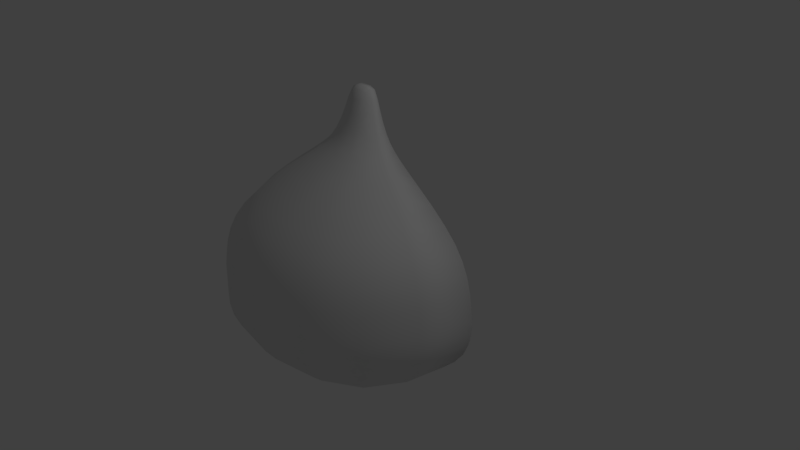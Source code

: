 # Source: Bengkoang_belah.blend  (saved by Blender 2.79.0; exported with 4.5.12 LTS)
import bpy
from mathutils import Matrix  # noqa: F401  (used for matrix-valued properties, if any)

bpy.ops.wm.read_factory_settings(use_empty=True)
scene = bpy.context.scene
scene.name = 'Scene'

# ---- collections
col_collection_1 = bpy.data.collections.new('Collection 1'); scene.collection.children.link(col_collection_1)

# ---- materials (node trees are filled in below, after node groups)
mat_material_007 = bpy.data.materials.new('Material.007')
mat_material_007.alpha_threshold = 0.0
mat_material_007.use_transparent_shadow = False
mat_material_007.roughness = 0.5

# ---- material node trees

# ---- world
world_world = bpy.data.worlds.new('World'); scene.world = world_world
world_world.color = (0.05088, 0.05088, 0.05088)
world_world.use_sun_shadow = False
world_world.sun_shadow_jitter_overblur = 0.0
world_world.cycles.sampling_method = 'MANUAL'

# ---- cameras
cam_camera = bpy.data.cameras.new('Camera')
cam_camera.clip_end = 100.0
cam_camera.lens = 35.0
cam_camera.sensor_width = 32.0
cam_camera.sensor_height = 18.0
cam_camera.ortho_scale = 7.314
cam_camera.dof.focus_distance = 0.0
cam_camera.dof.aperture_fstop = 128.0

# ---- lights
light_lamp = bpy.data.lights.new('Lamp', 'POINT')
light_lamp.transmission_factor = 0.0
light_lamp.cutoff_distance = 30.0
light_lamp.energy = 100.0
light_lamp.shadow_buffer_clip_start = 1.001
light_lamp.shadow_soft_size = 0.1
light_lamp.shadow_maximum_resolution = 0.006
light_lamp.use_absolute_resolution = True

# ---- meshes
me_cube_001 = bpy.data.meshes.new('Cube.001')
me_cube_001.from_pydata([(-1.12, 1.583e-08, 0.7451), (-1.045, -0.4479, 0.7451), (-0.9142, 1.49e-08, 0.8555), (-1.322, 1.49e-08, 0.625), (-1.234, -0.5287, 0.625), (-0.8532, -0.3657, 0.8555), (1.12, -1.583e-08, 0.7451), (0.9142, -1.49e-08, 0.8555), (1.045, -0.4479, 0.7451), (1.322, -1.49e-08, 0.625), (0.8532, -0.3657, 0.8555), (1.234, -0.5287, 0.625), (-1.583e-08, -1.12, 0.7451), (0.4479, -1.045, 0.7451), (-1.49e-08, -0.9142, 0.8555), (-0.4479, -1.045, 0.7451), (-1.49e-08, -1.322, 0.625), (0.5287, -1.234, 0.625), (0.3657, -0.8532, 0.8555), (-0.3657, -0.8532, 0.8555), (-0.5287, -1.234, 0.625), (0.0, -0.5581, -1.023), (0.0, -0.747, -0.9867), (-0.2233, -0.5209, -1.023), (0.0, -0.3969, -1.049), (0.2233, -0.5209, -1.023), (0.2988, -0.6972, -0.9867), (-0.2988, -0.6972, -0.9867), (-0.1587, -0.3704, -1.049), (0.1587, -0.3704, -1.049), (0.4866, 0.0, 1.093), (0.5902, 0.0, 1.028), (0.4091, 0.0, 1.154), (0.4541, -0.1946, 1.093), (0.5509, -0.2361, 1.028), (0.3819, -0.1637, 1.154), (0.0, -1.794, -0.25), (0.7175, -1.674, -0.25), (0.0, -1.795, -0.125), (-0.7175, -1.674, -0.25), (0.0, -1.759, -0.375), (0.7037, -1.642, -0.375), (0.7181, -1.676, -0.125), (-0.7181, -1.676, -0.125), (-0.7037, -1.642, -0.375), (1.794, 0.0, -0.25), (1.795, 0.0, -0.125), (1.674, -0.7175, -0.25), (1.759, 0.0, -0.375), (1.676, -0.7181, -0.125), (1.642, -0.7037, -0.375), (-0.1112, 3.688e-10, -1.162), (-1.794, 0.0, -0.25), (-1.674, -0.7175, -0.25), (-1.795, 0.0, -0.125), (-0.08068, 7.219e-10, -1.157), (-1.759, 0.0, -0.375), (-1.642, -0.7037, -0.375), (-1.676, -0.7181, -0.125), (-0.0469, 1.033e-09, -1.143), (-0.01624, 1.277e-09, -1.121), (-1.164e-08, -1.697, 0.25), (0.6789, -1.584, 0.25), (-1.49e-08, -1.617, 0.375), (-0.6789, -1.584, 0.25), (-1.49e-08, -1.747, 0.125), (0.6986, -1.63, 0.125), (0.6469, -1.51, 0.375), (-0.6469, -1.51, 0.375), (-0.6986, -1.63, 0.125), (1.697, -1.164e-08, 0.25), (0.002372, 1.482e-09, -1.09), (1.617, -1.49e-08, 0.375), (1.584, -0.6789, 0.25), (1.747, -1.49e-08, 0.125), (0.02217, 1.647e-09, -1.053), (0.05637, 2.281e-09, -1.015), (1.51, -0.6469, 0.375), (1.63, -0.6986, 0.125), (0.1184, 3.203e-09, -0.9775), (0.2237, 2.869e-09, -0.946), (0.3638, 3.049e-09, -0.9123), (0.5303, 2.525e-09, -0.8684), (0.7149, 2.639e-09, -0.8063), (0.906, 2.535e-09, -0.7189), (1.089, 2.332e-09, -0.613), (1.248, 1.634e-09, -0.4954), (1.368, 1.072e-09, -0.3731), (-1.697, 1.164e-08, 0.25), (-1.584, -0.6789, 0.25), (-1.617, 1.49e-08, 0.375), (1.438, 1.304e-09, -0.2513), (-1.747, 1.49e-08, 0.125), (-1.63, -0.6986, 0.125), (-1.51, -0.6469, 0.375), (1.468, 1.625e-09, -0.1294), (1.469, 2.012e-09, -0.006676), (-1.367, 0.0, -0.7431), (-1.276, -0.5468, -0.7431), (-1.544, 0.0, -0.625), (1.451, -2.486e-09, 0.1175), (-1.165, 0.0, -0.8473), (-1.087, -0.4659, -0.8473), (-1.441, -0.6176, -0.625), (1.425, -1.024e-08, 0.2427), (1.381, -6.885e-09, 0.3687), (1.313, -9.272e-09, 0.4935), (1.211, -5.541e-09, 0.6137), (1.067, -8.361e-09, 0.7327), (0.8999, -8.711e-09, 0.8475), (-0.1621, 7.965e-10, -1.125), (-0.1554, 1.641e-09, -1.11), (-0.1423, 2.432e-09, -1.085), (-0.1267, 3.068e-09, -1.053), (-0.1172, 3.508e-09, -1.012), (1.367, 0.0, -0.7431), (-0.1037, 3.885e-09, -0.9661), (1.544, 0.0, -0.625), (1.276, -0.5468, -0.7431), (1.165, 0.0, -0.8473), (-0.07597, 5.346e-09, -0.9178), (-0.02381, 7.681e-09, -0.8709), (1.441, -0.6176, -0.625), (1.087, -0.4659, -0.8473), (0.0, -1.367, -0.7431), (0.5468, -1.276, -0.7431), (0.0, -1.544, -0.625), (-0.5468, -1.276, -0.7431), (0.0, -1.165, -0.8473), (0.4659, -1.087, -0.8473), (0.6176, -1.441, -0.625), (-0.6176, -1.441, -0.625), (-0.4659, -1.087, -0.8473), (0.0, -0.1587, -1.13), (0.0, -0.2003, -1.1), (-0.06341, -0.148, -1.129), (0.0, -0.1321, -1.157), (0.06341, -0.148, -1.129), (0.08011, -0.1869, -1.1), (-0.08011, -0.1869, -1.1), (-0.05262, -0.1231, -1.155), (0.05262, -0.1231, -1.155), (0.06705, 8.005e-09, -0.829), (0.1903, 9.723e-09, -0.7847), (0.3396, 1.03e-08, -0.7309), (0.5085, 1.229e-08, -0.6603), (0.6849, 1.381e-08, -0.5673), (0.854, 1.495e-08, -0.4588), (1.001, 1.48e-08, -0.3415), (1.111, 1.445e-08, -0.2225), (1.175, 1.513e-08, -0.1056), (-0.5581, 0.0, -1.023), (-0.747, 0.0, -0.9867), (1.203, 1.556e-08, 0.01089), (-0.3969, 0.0, -1.049), (-0.5209, -0.2233, -1.023), (-0.6972, -0.2988, -0.9867), (1.204, 1.58e-08, 0.1285), (1.189, 1.164e-08, 0.2487), (-0.3704, -0.1587, -1.049), (0.5581, 0.0, -1.023), (0.747, 0.0, -0.9867), (0.5209, -0.2233, -1.023), (0.3969, 0.0, -1.049), (1.166, 4.582e-09, 0.3709), (1.128, 7.044e-09, 0.4945), (0.6972, -0.2988, -0.9867), (0.3704, -0.1587, -1.049), (1.069, 4.268e-09, 0.6151), (0.0, 0.0, -1.196), (1.036, 4.51e-09, 0.6783), (0.05653, 0.0, -1.191), (0.0, -0.05653, -1.191), (-0.05653, 0.0, -1.191), (0.8642, -0.001615, 0.8285), (0.729, -0.001359, 0.9327), (0.05262, -0.05262, -1.187), (-0.05262, -0.05262, -1.187), (-0.2286, 6.379e-10, -1.087), (-0.2458, 1.384e-09, -1.062), (-0.2533, 2.115e-09, -1.028), (-0.2523, 2.71e-09, -0.9858), (-0.2518, 3.045e-09, -0.9362), (-0.2442, 3.347e-09, -0.8813), (-0.2218, 5.385e-09, -0.8234), (-0.1769, 8.875e-09, -0.7652), (-0.09556, 9.541e-09, -0.709), (0.1587, 0.0, -1.13), (0.2003, 0.0, -1.1), (0.148, -0.06341, -1.129), (0.1321, 0.0, -1.157), (0.01758, 1.251e-08, -0.6486), (0.158, 1.388e-08, -0.5781), (0.1869, -0.08011, -1.1), (0.1231, -0.05262, -1.155), (0.3211, 1.751e-08, -0.4914), (-0.1587, 0.0, -1.13), (-0.2003, 0.0, -1.1), (0.4933, 2.04e-08, -0.3853), (-0.1321, 0.0, -1.157), (-0.148, -0.06341, -1.129), (-0.1869, -0.08011, -1.1), (0.6592, 2.261e-08, -0.2673), (0.8033, 2.266e-08, -0.1452), (-0.1231, -0.05262, -1.155), (0.2461, 0.0, 1.393), (0.2946, 0.0, 1.302), (0.9103, 2.217e-08, -0.02657), (0.2012, 0.0, 1.491), (0.2297, -0.09845, 1.393), (0.2749, -0.1178, 1.302), (0.9731, 2.3e-08, 0.08606), (1.001, 2.324e-08, 0.1957), (0.1878, -0.08049, 1.491), (-0.4866, 0.0, 1.093), (-0.5902, 0.0, 1.028), (-0.4541, -0.1946, 1.093), (-0.4091, 0.0, 1.154), (1.004, 2.305e-08, 0.3052), (0.9914, 1.887e-08, 0.4177), (-0.5509, -0.2361, 1.028), (-0.3819, -0.1637, 1.154), (0.9709, 1.21e-08, 0.5326), (0.0, -0.4866, 1.093), (0.0, -0.5902, 1.028), (0.1946, -0.4541, 1.093), (0.0, -0.4091, 1.154), (-0.1946, -0.4541, 1.093), (-0.2361, -0.5509, 1.028), (0.2361, -0.5509, 1.028), (0.1637, -0.3819, 1.154), (-0.1637, -0.3819, 1.154), (0.9367, 1.341e-08, 0.6488), (0.9127, 1.18e-08, 0.7007), (0.8545, -0.0007739, 0.769), (0.7579, -0.002003, 0.8781), (0.6555, -0.0006706, 0.9746), (-0.3289, 5.41e-10, -1.052), (-0.3713, 1.174e-09, -1.02), (-0.4, 1.794e-09, -0.9772), (-0.4137, 2.298e-09, -0.9263), (0.0, 0.0, 1.591), (-0.4219, 2.583e-09, -0.8681), (-0.07903, 0.0, 1.591), (0.0, -0.07903, 1.591), (0.07903, 0.0, 1.591), (-0.4194, 2.839e-09, -0.8045), (-0.4015, 5.353e-09, -0.7373), (-0.07377, -0.07377, 1.591), (0.07377, -0.07377, 1.591), (-0.2461, 0.0, 1.393), (-0.2946, 0.0, 1.302), (-0.2297, -0.09845, 1.393), (-0.2012, 0.0, 1.491), (-0.3629, 9.622e-09, -0.6691), (-0.2902, 9.729e-09, -0.6009), (-0.2749, -0.1178, 1.302), (-0.1878, -0.08049, 1.491), (-0.186, 1.27e-08, -0.5275), (0.0, -0.2461, 1.393), (0.0, -0.2946, 1.302), (0.09845, -0.2297, 1.393), (0.0, -0.2012, 1.491), (-0.09845, -0.2297, 1.393), (-0.1178, -0.2749, 1.302), (0.1178, -0.2749, 1.302), (0.08049, -0.1878, 1.491), (-0.08049, -0.1878, 1.491), (-0.05282, 1.335e-08, -0.4437), (0.1069, 1.695e-08, -0.3445), (0.2782, 1.952e-08, -0.2287), (0.4446, 2.127e-08, -0.1045), (0.5899, 2.027e-08, 0.02004), (0.6977, 1.881e-08, 0.1367), (0.763, 1.951e-08, 0.2445), (0.795, 1.971e-08, 0.3476), (0.8029, 1.955e-08, 0.4503), (0.796, 1.601e-08, 0.5567), (-0.9528, 0.0, -0.9309), (-0.8893, -0.3811, -0.9309), (-0.9692, -0.9692, 0.625), (-0.8211, -0.8211, 0.7451), (-0.6704, -0.6704, 0.8555), (-0.6809, -0.2918, 0.9513), (-0.7296, 7.451e-09, 0.9513), (0.7815, 1.026e-08, 0.6661), (0.7648, 1.095e-08, 0.7342), (0.7372, 8.831e-09, 0.7913), (0.6998, -0.00142, 0.8562), (0.6483, -0.003136, 0.9228), (0.579, -0.001667, 1.006), (-0.4786, 4.44e-10, -1.019), (-0.5461, 9.631e-10, -0.9758), (-0.5955, 1.472e-09, -0.9223), (-0.623, 1.886e-09, -0.8606), (-0.6382, 2.119e-09, -0.7919), (-0.6392, 2.329e-09, -0.7181), (-0.6238, 5.36e-09, -0.641), (0.8893, -0.3811, -0.9309), (0.9528, 0.0, -0.9309), (-0.5899, 1.047e-08, -0.5632), (-0.5247, 9.998e-09, -0.4856), (0.7296, -7.451e-09, 0.9513), (0.6809, -0.2918, 0.9513), (1.132, -1.132, -0.625), (1.002, -1.002, -0.7431), (0.8541, -0.8541, -0.8473), (-0.3811, -0.8893, -0.9309), (0.0, -0.9528, -0.9309), (0.3811, -0.8893, -0.9309), (0.2918, -0.6809, 0.9513), (-7.451e-09, -0.7296, 0.9513), (-0.2918, -0.6809, 0.9513), (-1.29, -1.29, -0.375), (-1.315, -1.315, -0.25), (-1.317, -1.317, -0.125), (-0.4285, 1.3e-08, -0.4034), (-0.3013, 1.289e-08, -0.3123), (-0.1433, 1.648e-08, -0.2075), (0.02921, 1.876e-08, -0.08937), (0.1988, 2.003e-08, 0.03412), (0.3481, 1.792e-08, 0.1552), (1.186, -1.186, 0.375), (1.245, -1.245, 0.25), (1.281, -1.281, 0.125), (0.7102, -1.657, 0.0), (-5.588e-09, -1.776, 0.0), (-0.7102, -1.657, 0.0), (0.4594, 1.543e-08, 0.2659), (1.776, -5.588e-09, 0.0), (1.657, -0.7102, 0.0), (0.5301, 1.601e-08, 0.3672), (0.5692, 1.618e-08, 0.4642), (0.5856, 1.604e-08, 0.5617), (-1.657, -0.7102, 0.0), (-1.776, 5.588e-09, 0.0), (0.5884, 1.313e-08, 0.6647), (-1.281, -1.281, 0.125), (-1.245, -1.245, 0.25), (-1.186, -1.186, 0.375), (0.5837, 8.419e-09, 0.7719), (0.5747, 8.945e-09, 0.8351), (0.5633, 8.225e-09, 0.8883), (0.5383, 7.879e-09, 0.9407), (0.5187, 6.794e-09, 0.9901), (0.4736, 4.635e-09, 1.068), (0.6704, -0.6704, 0.8555), (0.8211, -0.8211, 0.7451), (0.9692, -0.9692, 0.625), (0.5983, -1.396, 0.5), (-1.118e-08, -1.496, 0.5), (-0.5983, -1.396, 0.5), (-0.6664, 3.439e-10, -0.9768), (1.496, -1.118e-08, 0.5), (1.396, -0.5983, 0.5), (-0.7584, 7.462e-10, -0.9171), (-0.8275, 1.141e-09, -0.8474), (-0.8674, 1.461e-09, -0.7711), (-1.396, -0.5983, 0.5), (-1.496, 1.118e-08, 0.5), (-0.888, 1.642e-09, -0.6888), (-0.8905, 1.804e-09, -0.6024), (-0.8757, 5.401e-09, -0.5138), (-0.8448, 1.145e-08, -0.4252), (-0.7856, 1.035e-08, -0.3377), (-0.6959, 1.34e-08, -0.2474), (-0.5732, 1.248e-08, -0.1504), (1.317, -1.317, -0.125), (1.315, -1.315, -0.25), (1.29, -1.29, -0.375), (-0.8541, -0.8541, -0.8473), (-1.002, -1.002, -0.7431), (-1.132, -1.132, -0.625), (-1.568, -0.672, -0.5), (-1.68, 0.0, -0.5), (-0.4153, 1.61e-08, -0.04303), (-0.2396, 1.807e-08, 0.07361), (-0.06499, 1.885e-08, 0.1925), (0.0899, 1.555e-08, 0.3065), (0.2063, 1.195e-08, 0.4087), (1.68, 0.0, -0.5), (1.568, -0.672, -0.5), (0.672, -1.568, -0.5), (0.0, -1.68, -0.5), (-0.672, -1.568, -0.5), (0.2839, 1.24e-08, 0.5021), (-0.274, 0.0, -1.072), (-0.2557, -0.1096, -1.072), (0.3317, 1.253e-08, 0.5921), (0.3584, 1.243e-08, 0.6844), (0.3729, 1.018e-08, 0.7846), (0.2557, -0.1096, -1.072), (0.274, 0.0, -1.072), (0.3804, 6.523e-09, 0.8905), (-0.1096, -0.2557, -1.072), (0.0, -0.274, -1.072), (0.1096, -0.2557, -1.072), (-0.5478, -0.5478, -0.9867), (-0.4093, -0.4093, -1.023), (-0.291, -0.291, -1.049), (0.291, -0.291, -1.049), (0.4093, -0.4093, -1.023), (0.5478, -0.5478, -0.9867), (0.3795, 6.904e-09, 0.9497), (0.3765, 6.343e-09, 1.005), (0.374, 6.2e-09, 1.044), (0.3683, 5.463e-09, 1.085), (0.3504, 3.746e-09, 1.159), (-0.8822, 2.38e-10, -0.9188), (-0.9985, 5.163e-10, -0.8376), (-0.1037, 0.0, -1.178), (-0.09656, -0.0487, -1.175), (-1.087, 7.892e-10, -0.7477), (-1.138, 1.011e-09, -0.6536), (-1.163, 1.136e-09, -0.5556), (0.09656, -0.0487, -1.175), (0.1037, 0.0, -1.178), (-1.165, 1.249e-09, -0.4551), (-0.0487, -0.09656, -1.175), (0.0, -0.1037, -1.178), (0.0487, -0.09656, -1.175), (-0.1469, -0.1469, -1.1), (-0.1163, -0.1163, -1.129), (-0.09656, -0.09656, -1.153), (0.09656, -0.09656, -1.153), (0.1163, -0.1163, -1.129), (0.1469, -0.1469, -1.1), (-1.149, 5.466e-09, -0.3534), (-1.119, 1.253e-08, -0.2524), (-1.064, 1.076e-08, -0.153), (-0.9793, 1.388e-08, -0.05263), (-0.8591, 1.209e-08, 0.05154), (-0.6988, 1.575e-08, 0.1622), (-0.3251, -0.1393, 1.222), (-0.3483, 0.0, 1.222), (-0.5177, 1.74e-08, 0.2773), (-0.3359, 1.765e-08, 0.3909), (-0.1736, 1.306e-08, 0.4971), (-0.05098, 8.273e-09, 0.5898), (0.03448, 8.581e-09, 0.6738), (0.3483, 0.0, 1.222), (0.3251, -0.1393, 1.222), (0.1393, -0.3251, 1.222), (0.0, -0.3483, 1.222), (-0.1393, -0.3251, 1.222), (0.09167, 8.671e-09, 0.7555), (0.1295, 8.601e-09, 0.8412), (0.1567, 7.041e-09, 0.937), (0.3, -0.3, 1.154), (0.3568, -0.3568, 1.093), (0.4328, -0.4328, 1.028), (-0.4328, -0.4328, 1.028), (-0.3568, -0.3568, 1.093), (-0.3, -0.3, 1.154), (0.1776, 4.514e-09, 1.04), (0.1826, 4.694e-09, 1.08), (0.1903, 4.323e-09, 1.143), (-0.1402, -0.06928, 1.569), (-0.1503, 0.0, 1.569), (0.1966, 4.255e-09, 1.174), (0.2043, 3.841e-09, 1.206), (0.2156, 2.975e-09, 1.255), (-1.119, 1.242e-10, -0.8427), (-1.264, 2.694e-10, -0.7409), (0.1503, 0.0, 1.569), (0.1402, -0.06928, 1.569), (0.06928, -0.1402, 1.569), (0.0, -0.1503, 1.569), (-0.06928, -0.1402, 1.569), (-1.375, 4.118e-10, -0.6315), (-1.439, 5.275e-10, -0.5202), (-1.468, 5.928e-10, -0.4072), (0.1476, -0.1476, 1.491), (0.1805, -0.1805, 1.393), (0.216, -0.216, 1.302), (-0.216, -0.216, 1.302), (-0.1805, -0.1805, 1.393), (-0.1476, -0.1476, 1.491), (-1.47, 6.515e-10, -0.2931), (-1.452, 5.557e-09, -0.1785), (-1.423, 1.375e-08, -0.0645), (-0.6987, -0.6987, -0.9309), (-0.535, -0.535, 0.9513), (-1.371, 1.125e-08, 0.04835), (-1.288, 1.446e-08, 0.1614), (0.6987, -0.6987, -0.9309), (0.535, -0.535, 0.9513), (-1.167, 1.172e-08, 0.276), (-1.001, 1.543e-08, 0.3936), (-1.302, -1.302, 0.0), (-0.8096, 1.675e-08, 0.5108), (-0.6165, 1.642e-08, 0.6224), (1.302, -1.302, 0.0), (-1.097, -1.097, 0.5), (-0.4433, 1.042e-08, 0.7231), (-0.3124, 4.316e-09, 0.8075), (1.097, -1.097, 0.5), (-0.2178, 4.477e-09, 0.8824), (-0.1505, 4.524e-09, 0.9548), (1.232, -1.232, -0.5), (-1.232, -1.232, -0.5), (-0.2009, -0.2009, -1.072), (-0.1012, 4.487e-09, 1.032), (0.2009, -0.2009, -1.072), (-0.06077, 3.674e-09, 1.122), (-0.0821, -0.0821, -1.169), (-0.02621, 2.355e-09, 1.22), (0.0821, -0.0821, -1.169), (-0.01794, 2.428e-09, 1.25), (-0.2554, -0.2554, 1.222), (0.003789, 2.225e-09, 1.319), (0.2554, -0.2554, 1.222), (0.02361, 2.185e-09, 1.354), (-0.12, -0.12, 1.552), (0.02609, 2.158e-09, 1.357), (0.12, -0.12, 1.552), (0.08891, 1.384e-09, 1.418)], [], [(0, 3, 4, 1), (1, 4, 280, 281), (3, 359, 358, 4), (4, 358, 493, 280), (0, 1, 5, 2), (2, 5, 283, 284), (1, 281, 282, 5), (5, 282, 482, 283), (51, 173, 410, 199), (110, 51, 199, 196), (178, 110, 196, 197), (6, 7, 10, 8), (8, 10, 346, 347), (7, 302, 303, 10), (10, 303, 486, 346), (6, 8, 11, 9), (9, 11, 354, 353), (8, 347, 348, 11), (11, 348, 496, 354), (12, 16, 17, 13), (13, 17, 348, 347), (16, 350, 349, 17), (17, 349, 496, 348), (12, 13, 18, 14), (14, 18, 310, 311), (13, 347, 346, 18), (18, 346, 486, 310), (12, 14, 19, 15), (15, 19, 282, 281), (14, 311, 312, 19), (19, 312, 482, 282), (12, 15, 20, 16), (16, 20, 351, 350), (15, 281, 280, 20), (20, 280, 493, 351), (21, 25, 26, 22), (22, 26, 309, 308), (25, 401, 402, 26), (26, 402, 485, 309), (21, 22, 27, 23), (23, 27, 397, 398), (22, 308, 307, 27), (27, 307, 481, 397), (21, 23, 28, 24), (24, 28, 394, 395), (23, 398, 399, 28), (28, 399, 501, 394), (21, 24, 29, 25), (25, 29, 400, 401), (24, 395, 396, 29), (29, 396, 503, 400), (30, 33, 34, 31), (31, 34, 303, 302), (33, 449, 450, 34), (34, 450, 486, 303), (237, 178, 197, 386), (291, 237, 386, 154), (352, 291, 154, 151), (408, 352, 151, 152), (462, 408, 152, 278), (97, 462, 278, 101), (55, 169, 173, 51), (111, 55, 51, 110), (30, 32, 35, 33), (33, 35, 448, 449), (32, 440, 441, 35), (35, 441, 511, 448), (36, 40, 41, 37), (37, 41, 369, 368), (40, 383, 382, 41), (41, 382, 499, 369), (36, 37, 42, 38), (38, 42, 325, 326), (37, 368, 367, 42), (42, 367, 492, 325), (36, 38, 43, 39), (39, 43, 315, 314), (38, 326, 327, 43), (43, 327, 489, 315), (36, 39, 44, 40), (40, 44, 384, 383), (39, 314, 313, 44), (44, 313, 500, 384), (179, 111, 110, 178), (238, 179, 178, 237), (292, 238, 237, 291), (355, 292, 291, 352), (409, 355, 352, 408), (463, 409, 408, 462), (99, 463, 462, 97), (59, 171, 169, 55), (45, 46, 49, 47), (47, 49, 367, 368), (46, 329, 330, 49), (49, 330, 492, 367), (45, 47, 50, 48), (48, 50, 381, 380), (47, 368, 369, 50), (50, 369, 499, 381), (112, 59, 55, 111), (180, 112, 111, 179), (239, 180, 179, 238), (293, 239, 238, 292), (356, 293, 292, 355), (412, 356, 355, 409), (469, 412, 409, 463), (374, 469, 463, 99), (60, 416, 171, 59), (113, 60, 59, 112), (181, 113, 112, 180), (240, 181, 180, 239), (294, 240, 239, 293), (357, 294, 293, 356), (413, 357, 356, 412), (470, 413, 412, 469), (52, 56, 57, 53), (53, 57, 313, 314), (56, 374, 373, 57), (57, 373, 500, 313), (52, 53, 58, 54), (54, 58, 334, 335), (53, 314, 315, 58), (58, 315, 489, 334), (56, 470, 469, 374), (71, 190, 416, 60), (114, 71, 60, 113), (182, 114, 113, 181), (242, 182, 181, 240), (295, 242, 240, 294), (360, 295, 294, 357), (414, 360, 357, 413), (61, 65, 66, 62), (62, 66, 324, 323), (65, 326, 325, 66), (66, 325, 492, 324), (61, 62, 67, 63), (63, 67, 349, 350), (62, 323, 322, 67), (67, 322, 496, 349), (61, 63, 68, 64), (64, 68, 339, 338), (63, 350, 351, 68), (68, 351, 493, 339), (61, 64, 69, 65), (65, 69, 327, 326), (64, 338, 337, 69), (69, 337, 489, 327), (471, 414, 413, 470), (52, 471, 470, 56), (75, 187, 190, 71), (116, 75, 71, 114), (183, 116, 114, 182), (246, 183, 182, 242), (296, 246, 242, 295), (361, 296, 295, 360), (70, 72, 77, 73), (73, 77, 322, 323), (72, 353, 354, 77), (77, 354, 496, 322), (70, 73, 78, 74), (74, 78, 330, 329), (73, 323, 324, 78), (78, 324, 492, 330), (417, 361, 360, 414), (478, 417, 414, 471), (54, 478, 471, 52), (76, 188, 187, 75), (120, 76, 75, 116), (184, 120, 116, 183), (247, 184, 183, 246), (297, 247, 246, 296), (362, 297, 296, 361), (427, 362, 361, 417), (479, 427, 417, 478), (335, 479, 478, 54), (79, 392, 188, 76), (121, 79, 76, 120), (185, 121, 120, 184), (254, 185, 184, 247), (88, 92, 93, 89), (89, 93, 337, 338), (92, 335, 334, 93), (93, 334, 489, 337), (88, 89, 94, 90), (90, 94, 358, 359), (89, 338, 339, 94), (94, 339, 493, 358), (300, 254, 247, 297), (363, 300, 297, 362), (428, 363, 362, 427), (480, 428, 427, 479), (92, 480, 479, 335), (80, 163, 392, 79), (142, 80, 79, 121), (186, 142, 121, 185), (97, 101, 102, 98), (98, 102, 370, 371), (101, 278, 279, 102), (102, 279, 481, 370), (97, 98, 103, 99), (99, 103, 373, 374), (98, 371, 372, 103), (103, 372, 500, 373), (255, 186, 185, 254), (301, 255, 254, 300), (364, 301, 300, 363), (429, 364, 363, 428), (483, 429, 428, 480), (88, 483, 480, 92), (81, 160, 163, 80), (143, 81, 80, 142), (191, 143, 142, 186), (258, 191, 186, 255), (316, 258, 255, 301), (365, 316, 301, 364), (430, 365, 364, 429), (484, 430, 429, 483), (90, 484, 483, 88), (82, 161, 160, 81), (144, 82, 81, 143), (192, 144, 143, 191), (268, 192, 191, 258), (317, 268, 258, 316), (366, 317, 316, 365), (431, 366, 365, 430), (487, 431, 430, 484), (359, 487, 484, 90), (83, 299, 161, 82), (145, 83, 82, 144), (195, 145, 144, 192), (269, 195, 192, 268), (318, 269, 268, 317), (375, 318, 317, 366), (432, 375, 366, 431), (488, 432, 431, 487), (115, 117, 122, 118), (118, 122, 304, 305), (117, 380, 381, 122), (122, 381, 499, 304), (115, 118, 123, 119), (119, 123, 298, 299), (118, 305, 306, 123), (123, 306, 485, 298), (124, 128, 129, 125), (125, 129, 306, 305), (128, 308, 309, 129), (129, 309, 485, 306), (124, 125, 130, 126), (126, 130, 382, 383), (125, 305, 304, 130), (130, 304, 499, 382), (124, 126, 131, 127), (127, 131, 372, 371), (126, 383, 384, 131), (131, 384, 500, 372), (124, 127, 132, 128), (128, 132, 307, 308), (127, 371, 370, 132), (132, 370, 481, 307), (133, 137, 138, 134), (134, 138, 396, 395), (137, 425, 426, 138), (138, 426, 503, 396), (133, 134, 139, 135), (135, 139, 421, 422), (134, 395, 394, 139), (139, 394, 501, 421), (133, 135, 140, 136), (136, 140, 418, 419), (135, 422, 423, 140), (140, 423, 505, 418), (133, 136, 141, 137), (137, 141, 424, 425), (136, 419, 420, 141), (141, 420, 507, 424), (3, 488, 487, 359), (84, 119, 299, 83), (146, 84, 83, 145), (198, 146, 145, 195), (270, 198, 195, 269), (319, 270, 269, 318), (376, 319, 318, 375), (435, 376, 375, 432), (490, 435, 432, 488), (0, 490, 488, 3), (85, 115, 119, 84), (147, 85, 84, 146), (202, 147, 146, 198), (271, 202, 198, 270), (320, 271, 270, 319), (377, 320, 319, 376), (151, 155, 156, 152), (152, 156, 279, 278), (155, 398, 397, 156), (156, 397, 481, 279), (436, 377, 376, 435), (491, 436, 435, 490), (2, 491, 490, 0), (86, 117, 115, 85), (148, 86, 85, 147), (203, 148, 147, 202), (272, 203, 202, 271), (321, 272, 271, 320), (151, 154, 159, 155), (155, 159, 399, 398), (154, 386, 387, 159), (159, 387, 501, 399), (378, 321, 320, 377), (437, 378, 377, 436), (494, 437, 436, 491), (284, 494, 491, 2), (160, 161, 166, 162), (162, 166, 402, 401), (161, 299, 298, 166), (166, 298, 485, 402), (160, 162, 167, 163), (163, 167, 391, 392), (162, 401, 400, 167), (167, 400, 503, 391), (87, 380, 117, 86), (149, 87, 86, 148), (207, 149, 148, 203), (273, 207, 203, 272), (328, 273, 272, 321), (379, 328, 321, 378), (438, 379, 378, 437), (495, 438, 437, 494), (215, 495, 494, 284), (91, 48, 380, 87), (150, 91, 87, 149), (211, 150, 149, 207), (169, 171, 176, 172), (172, 176, 420, 419), (171, 416, 415, 176), (176, 415, 507, 420), (169, 172, 177, 173), (173, 177, 411, 410), (172, 419, 418, 177), (177, 418, 505, 411), (274, 211, 207, 273), (331, 274, 273, 328), (385, 331, 328, 379), (439, 385, 379, 438), (497, 439, 438, 495), (214, 497, 495, 215), (95, 45, 48, 91), (153, 95, 91, 150), (212, 153, 150, 211), (275, 212, 211, 274), (332, 275, 274, 331), (388, 332, 331, 385), (445, 388, 385, 439), (498, 445, 439, 497), (217, 498, 497, 214), (96, 46, 45, 95), (157, 96, 95, 153), (218, 157, 153, 212), (276, 218, 212, 275), (333, 276, 275, 332), (187, 188, 193, 189), (189, 193, 426, 425), (188, 392, 391, 193), (193, 391, 503, 426), (187, 189, 194, 190), (190, 194, 415, 416), (189, 425, 424, 194), (194, 424, 507, 415), (389, 333, 332, 388), (446, 389, 388, 445), (502, 446, 445, 498), (434, 502, 498, 217), (196, 200, 201, 197), (197, 201, 387, 386), (200, 422, 421, 201), (201, 421, 501, 387), (100, 329, 46, 96), (158, 100, 96, 157), (219, 158, 157, 218), (277, 219, 218, 276), (336, 277, 276, 333), (390, 336, 333, 389), (447, 390, 389, 446), (504, 447, 446, 502), (196, 199, 204, 200), (200, 204, 423, 422), (199, 410, 411, 204), (204, 411, 505, 423), (205, 209, 210, 206), (206, 210, 441, 440), (209, 473, 474, 210), (210, 474, 511, 441), (251, 504, 502, 434), (104, 74, 329, 100), (164, 104, 100, 158), (222, 164, 158, 219), (285, 222, 219, 277), (340, 285, 277, 336), (393, 340, 336, 390), (454, 393, 390, 447), (205, 208, 213, 209), (209, 213, 472, 473), (208, 464, 465, 213), (213, 465, 515, 472), (506, 454, 447, 504), (250, 506, 504, 251), (105, 70, 74, 104), (165, 105, 104, 164), (214, 215, 220, 216), (216, 220, 451, 452), (215, 284, 283, 220), (220, 283, 482, 451), (214, 216, 221, 217), (217, 221, 433, 434), (216, 452, 453, 221), (221, 453, 509, 433), (232, 165, 164, 222), (286, 232, 222, 285), (341, 286, 285, 340), (403, 341, 340, 393), (223, 227, 228, 224), (224, 228, 312, 311), (227, 452, 451, 228), (228, 451, 482, 312), (223, 224, 229, 225), (225, 229, 450, 449), (224, 311, 310, 229), (229, 310, 486, 450), (223, 225, 230, 226), (226, 230, 442, 443), (225, 449, 448, 230), (230, 448, 511, 442), (223, 226, 231, 227), (227, 231, 453, 452), (226, 443, 444, 231), (231, 444, 509, 453), (455, 403, 393, 454), (508, 455, 454, 506), (253, 508, 506, 250), (106, 72, 70, 105), (168, 106, 105, 165), (233, 168, 165, 232), (287, 233, 232, 286), (342, 287, 286, 341), (404, 342, 341, 403), (456, 404, 403, 455), (510, 456, 455, 508), (458, 510, 508, 253), (107, 353, 72, 106), (170, 107, 106, 168), (234, 170, 168, 233), (288, 234, 233, 287), (343, 288, 287, 342), (405, 343, 342, 404), (459, 405, 404, 456), (512, 459, 456, 510), (243, 512, 510, 458), (108, 9, 353, 107), (174, 108, 107, 170), (235, 174, 170, 234), (241, 243, 248, 244), (244, 248, 468, 467), (243, 458, 457, 248), (248, 457, 513, 468), (241, 244, 249, 245), (245, 249, 465, 464), (244, 467, 466, 249), (249, 466, 515, 465), (289, 235, 234, 288), (344, 289, 288, 343), (406, 344, 343, 405), (460, 406, 405, 459), (250, 251, 256, 252), (252, 256, 475, 476), (251, 434, 433, 256), (256, 433, 509, 475), (250, 252, 257, 253), (253, 257, 457, 458), (252, 476, 477, 257), (257, 477, 513, 457), (514, 460, 459, 512), (241, 514, 512, 243), (109, 6, 9, 108), (175, 109, 108, 174), (259, 263, 264, 260), (260, 264, 444, 443), (263, 476, 475, 264), (264, 475, 509, 444), (259, 260, 265, 261), (261, 265, 474, 473), (260, 443, 442, 265), (265, 442, 511, 474), (259, 261, 266, 262), (262, 266, 466, 467), (261, 473, 472, 266), (266, 472, 515, 466), (259, 262, 267, 263), (263, 267, 477, 476), (262, 467, 468, 267), (267, 468, 513, 477), (236, 175, 174, 235), (290, 236, 235, 289), (345, 290, 289, 344), (407, 345, 344, 406), (461, 407, 406, 460), (516, 461, 460, 514), (245, 516, 514, 241), (302, 7, 6, 109), (31, 302, 109, 175), (30, 31, 175, 236), (32, 30, 236, 290), (440, 32, 290, 345), (206, 440, 345, 407), (205, 206, 407, 461), (208, 205, 461, 516), (464, 208, 516, 245)])
me_cube_001.polygons.foreach_set('use_smooth', [True] * 515)
_uv = me_cube_001.uv_layers.new(name='UVMap')
_uv.uv.foreach_set('vector', [0.705, 0.66, 0.6677, 0.6479, 0.6984, 0.5573, 0.7249, 0.575, 0.7249, 0.575, 0.6984, 0.5573, 0.7281, 0.4931, 0.749, 0.5125, 0.6677, 0.6479, 0.6365, 0.632, 0.6773, 0.5398, 0.6984, 0.5573, 0.6984, 0.5573, 0.6773, 0.5398, 0.7116, 0.4758, 0.7281, 0.4931, 0.705, 0.66, 0.7249, 0.575, 0.7548, 0.5905, 0.7441, 0.6658, 0.7441, 0.6658, 0.7548, 0.5905, 0.7846, 0.6021, 0.7799, 0.6658, 0.7249, 0.575, 0.749, 0.5125, 0.7731, 0.5322, 0.7548, 0.5905, 0.7548, 0.5905, 0.7731, 0.5322, 0.798, 0.5499, 0.7846, 0.6021, 0.4144, 0.659, 0.4127, 0.6434, 0.4097, 0.6486, 0.4078, 0.6525, 0.413, 0.6658, 0.4144, 0.659, 0.4078, 0.6525, 0.406, 0.6569, 0.4106, 0.6731, 0.413, 0.6658, 0.406, 0.6569, 0.4035, 0.6627, 0.9979, 0.2919, 0.9999, 0.3442, 0.9429, 0.3541, 0.9331, 0.3134, 0.9331, 0.3134, 0.9429, 0.3541, 0.8982, 0.375, 0.8848, 0.3417, 0.9999, 0.3442, 0.9978, 0.392, 0.9498, 0.3944, 0.9429, 0.3541, 0.9429, 0.3541, 0.9498, 0.3944, 0.91, 0.4091, 0.8982, 0.375, 0.9979, 0.2919, 0.9331, 0.3134, 0.9214, 0.2771, 0.991, 0.2416, 0.991, 0.2416, 0.9214, 0.2771, 0.9095, 0.2479, 0.9809, 0.199, 0.9331, 0.3134, 0.8848, 0.3417, 0.8715, 0.3128, 0.9214, 0.2771, 0.9214, 0.2771, 0.8715, 0.3128, 0.8596, 0.2899, 0.9095, 0.2479, 0.8113, 0.4192, 0.7958, 0.3973, 0.8324, 0.3534, 0.8466, 0.3781, 0.8466, 0.3781, 0.8324, 0.3534, 0.8715, 0.3128, 0.8848, 0.3417, 0.7958, 0.3973, 0.7831, 0.3793, 0.8204, 0.3334, 0.8324, 0.3534, 0.8324, 0.3534, 0.8204, 0.3334, 0.8596, 0.2899, 0.8715, 0.3128, 0.8113, 0.4192, 0.8466, 0.3781, 0.8619, 0.4063, 0.8287, 0.4438, 0.8287, 0.4438, 0.8619, 0.4063, 0.8767, 0.4355, 0.8464, 0.4688, 0.8466, 0.3781, 0.8848, 0.3417, 0.8982, 0.375, 0.8619, 0.4063, 0.8619, 0.4063, 0.8982, 0.375, 0.91, 0.4091, 0.8767, 0.4355, 0.8113, 0.4192, 0.8287, 0.4438, 0.7987, 0.4858, 0.7784, 0.4638, 0.7784, 0.4638, 0.7987, 0.4858, 0.7731, 0.5322, 0.749, 0.5125, 0.8287, 0.4438, 0.8464, 0.4688, 0.8196, 0.5072, 0.7987, 0.4858, 0.7987, 0.4858, 0.8196, 0.5072, 0.798, 0.5499, 0.7731, 0.5322, 0.8113, 0.4192, 0.7784, 0.4638, 0.7608, 0.4434, 0.7958, 0.3973, 0.7958, 0.3973, 0.7608, 0.4434, 0.7466, 0.4263, 0.7831, 0.3793, 0.7784, 0.4638, 0.749, 0.5125, 0.7281, 0.4931, 0.7608, 0.4434, 0.7608, 0.4434, 0.7281, 0.4931, 0.7116, 0.4758, 0.7466, 0.4263, 0.6412, 0.1786, 0.6612, 0.1477, 0.6822, 0.166, 0.6579, 0.2023, 0.6579, 0.2023, 0.6822, 0.166, 0.7024, 0.1851, 0.6743, 0.2255, 0.6612, 0.1477, 0.6754, 0.112, 0.7008, 0.1244, 0.6822, 0.166, 0.6822, 0.166, 0.7008, 0.1244, 0.7255, 0.1391, 0.7024, 0.1851, 0.6412, 0.1786, 0.6579, 0.2023, 0.6294, 0.2325, 0.6169, 0.2035, 0.6169, 0.2035, 0.6294, 0.2325, 0.5971, 0.2548, 0.5893, 0.2202, 0.6579, 0.2023, 0.6743, 0.2255, 0.6425, 0.2605, 0.6294, 0.2325, 0.6294, 0.2325, 0.6425, 0.2605, 0.6067, 0.2884, 0.5971, 0.2548, 0.6412, 0.1786, 0.6169, 0.2035, 0.6056, 0.1753, 0.6252, 0.156, 0.6252, 0.156, 0.6056, 0.1753, 0.5966, 0.1512, 0.6116, 0.1367, 0.6169, 0.2035, 0.5893, 0.2202, 0.5835, 0.1872, 0.6056, 0.1753, 0.6056, 0.1753, 0.5835, 0.1872, 0.5798, 0.1593, 0.5966, 0.1512, 0.6412, 0.1786, 0.6252, 0.156, 0.6408, 0.1311, 0.6612, 0.1477, 0.6612, 0.1477, 0.6408, 0.1311, 0.651, 0.1024, 0.6754, 0.112, 0.6252, 0.156, 0.6116, 0.1367, 0.6233, 0.1177, 0.6408, 0.1311, 0.6408, 0.1311, 0.6233, 0.1177, 0.6304, 0.09572, 0.651, 0.1024, 0.9906, 0.4566, 0.9566, 0.4548, 0.954, 0.4276, 0.9941, 0.4285, 0.9941, 0.4285, 0.954, 0.4276, 0.9498, 0.3944, 0.9978, 0.392, 0.9566, 0.4548, 0.9258, 0.4632, 0.9189, 0.4385, 0.954, 0.4276, 0.954, 0.4276, 0.9189, 0.4385, 0.91, 0.4091, 0.9498, 0.3944, 0.4069, 0.683, 0.4106, 0.6731, 0.4035, 0.6627, 0.3996, 0.6717, 0.4015, 0.6978, 0.4069, 0.683, 0.3996, 0.6717, 0.3937, 0.6861, 0.3955, 0.7173, 0.4015, 0.6978, 0.3937, 0.6861, 0.3872, 0.7054, 0.3902, 0.7409, 0.3955, 0.7173, 0.3872, 0.7054, 0.3816, 0.7288, 0.3863, 0.7682, 0.3902, 0.7409, 0.3816, 0.7288, 0.3781, 0.755, 0.3796, 0.8087, 0.3863, 0.7682, 0.3781, 0.755, 0.3774, 0.7825, 0.4201, 0.6618, 0.4166, 0.6378, 0.4127, 0.6434, 0.4144, 0.659, 0.4192, 0.6723, 0.4201, 0.6618, 0.4144, 0.659, 0.413, 0.6658, 0.9906, 0.4566, 0.9876, 0.4795, 0.9585, 0.4776, 0.9566, 0.4548, 0.9566, 0.4548, 0.9585, 0.4776, 0.9313, 0.4845, 0.9258, 0.4632, 0.9876, 0.4795, 0.9852, 0.5005, 0.9601, 0.4991, 0.9585, 0.4776, 0.9585, 0.4776, 0.9601, 0.4991, 0.9364, 0.5048, 0.9313, 0.4845, 0.7396, 0.3177, 0.7331, 0.3085, 0.7702, 0.2606, 0.7772, 0.2695, 0.7772, 0.2695, 0.7702, 0.2606, 0.8058, 0.2109, 0.8134, 0.2202, 0.7331, 0.3085, 0.7255, 0.2979, 0.762, 0.2504, 0.7702, 0.2606, 0.7702, 0.2606, 0.762, 0.2504, 0.7966, 0.2004, 0.8058, 0.2109, 0.7396, 0.3177, 0.7772, 0.2695, 0.7836, 0.2782, 0.7458, 0.3266, 0.7458, 0.3266, 0.7836, 0.2782, 0.7901, 0.2872, 0.7521, 0.3355, 0.7772, 0.2695, 0.8134, 0.2202, 0.8205, 0.2294, 0.7836, 0.2782, 0.7836, 0.2782, 0.8205, 0.2294, 0.8276, 0.2389, 0.7901, 0.2872, 0.7396, 0.3177, 0.7458, 0.3266, 0.7074, 0.374, 0.7012, 0.3649, 0.7012, 0.3649, 0.7074, 0.374, 0.6686, 0.4202, 0.6622, 0.4103, 0.7458, 0.3266, 0.7521, 0.3355, 0.7138, 0.3831, 0.7074, 0.374, 0.7074, 0.374, 0.7138, 0.3831, 0.6754, 0.4302, 0.6686, 0.4202, 0.7396, 0.3177, 0.7012, 0.3649, 0.695, 0.3552, 0.7331, 0.3085, 0.7331, 0.3085, 0.695, 0.3552, 0.6879, 0.3437, 0.7255, 0.2979, 0.7012, 0.3649, 0.6622, 0.4103, 0.6557, 0.3996, 0.695, 0.3552, 0.695, 0.3552, 0.6557, 0.3996, 0.6484, 0.3867, 0.6879, 0.3437, 0.4171, 0.6818, 0.4192, 0.6723, 0.413, 0.6658, 0.4106, 0.6731, 0.4137, 0.6931, 0.4171, 0.6818, 0.4106, 0.6731, 0.4069, 0.683, 0.4086, 0.7089, 0.4137, 0.6931, 0.4069, 0.683, 0.4015, 0.6978, 0.4029, 0.7292, 0.4086, 0.7089, 0.4015, 0.6978, 0.3955, 0.7173, 0.3975, 0.7539, 0.4029, 0.7292, 0.3955, 0.7173, 0.3902, 0.7409, 0.3929, 0.7837, 0.3975, 0.7539, 0.3902, 0.7409, 0.3863, 0.7682, 0.384, 0.8315, 0.3929, 0.7837, 0.3863, 0.7682, 0.3796, 0.8087, 0.4255, 0.6629, 0.421, 0.6329, 0.4166, 0.6378, 0.4201, 0.6618, 0.9125, 0.06898, 0.9256, 0.08484, 0.8634, 0.1706, 0.8542, 0.1593, 0.8542, 0.1593, 0.8634, 0.1706, 0.8205, 0.2294, 0.8134, 0.2202, 0.9256, 0.08484, 0.9375, 0.1024, 0.8723, 0.1825, 0.8634, 0.1706, 0.8634, 0.1706, 0.8723, 0.1825, 0.8276, 0.2389, 0.8205, 0.2294, 0.9125, 0.06898, 0.8542, 0.1593, 0.8442, 0.1481, 0.8977, 0.05417, 0.8977, 0.05417, 0.8442, 0.1481, 0.8322, 0.1358, 0.8793, 0.03937, 0.8542, 0.1593, 0.8134, 0.2202, 0.8058, 0.2109, 0.8442, 0.1481, 0.8442, 0.1481, 0.8058, 0.2109, 0.7966, 0.2004, 0.8322, 0.1358, 0.4252, 0.6771, 0.4255, 0.6629, 0.4201, 0.6618, 0.4192, 0.6723, 0.4235, 0.6889, 0.4252, 0.6771, 0.4192, 0.6723, 0.4171, 0.6818, 0.4203, 0.702, 0.4235, 0.6889, 0.4171, 0.6818, 0.4137, 0.6931, 0.4155, 0.7188, 0.4203, 0.702, 0.4137, 0.6931, 0.4086, 0.7089, 0.4099, 0.7402, 0.4155, 0.7188, 0.4086, 0.7089, 0.4029, 0.7292, 0.4046, 0.7661, 0.4099, 0.7402, 0.4029, 0.7292, 0.3975, 0.7539, 0.3994, 0.7981, 0.4046, 0.7661, 0.3975, 0.7539, 0.3929, 0.7837, 0.3894, 0.8497, 0.3994, 0.7981, 0.3929, 0.7837, 0.384, 0.8315, 0.4306, 0.6636, 0.4251, 0.6292, 0.421, 0.6329, 0.4255, 0.6629, 0.431, 0.681, 0.4306, 0.6636, 0.4255, 0.6629, 0.4252, 0.6771, 0.4295, 0.695, 0.431, 0.681, 0.4252, 0.6771, 0.4235, 0.6889, 0.4266, 0.7095, 0.4295, 0.695, 0.4235, 0.6889, 0.4203, 0.702, 0.422, 0.7275, 0.4266, 0.7095, 0.4203, 0.702, 0.4155, 0.7188, 0.4167, 0.7497, 0.422, 0.7275, 0.4155, 0.7188, 0.4099, 0.7402, 0.4112, 0.7766, 0.4167, 0.7497, 0.4099, 0.7402, 0.4046, 0.7661, 0.4056, 0.8101, 0.4112, 0.7766, 0.4046, 0.7661, 0.3994, 0.7981, 0.5431, 0.5332, 0.5329, 0.5127, 0.6064, 0.447, 0.6142, 0.4609, 0.6142, 0.4609, 0.6064, 0.447, 0.6557, 0.3996, 0.6622, 0.4103, 0.5329, 0.5127, 0.5229, 0.4874, 0.5979, 0.4302, 0.6064, 0.447, 0.6064, 0.447, 0.5979, 0.4302, 0.6484, 0.3867, 0.6557, 0.3996, 0.5431, 0.5332, 0.6142, 0.4609, 0.6221, 0.4739, 0.5543, 0.5516, 0.5543, 0.5516, 0.6221, 0.4739, 0.6305, 0.4865, 0.5667, 0.5685, 0.6142, 0.4609, 0.6622, 0.4103, 0.6686, 0.4202, 0.6221, 0.4739, 0.6221, 0.4739, 0.6686, 0.4202, 0.6754, 0.4302, 0.6305, 0.4865, 0.3946, 0.8631, 0.4056, 0.8101, 0.3994, 0.7981, 0.3894, 0.8497, 0.4352, 0.6644, 0.4282, 0.627, 0.4251, 0.6292, 0.4306, 0.6636, 0.4363, 0.6845, 0.4352, 0.6644, 0.4306, 0.6636, 0.431, 0.681, 0.4352, 0.7004, 0.4363, 0.6845, 0.431, 0.681, 0.4295, 0.695, 0.4326, 0.7163, 0.4352, 0.7004, 0.4295, 0.695, 0.4266, 0.7095, 0.4283, 0.7353, 0.4326, 0.7163, 0.4266, 0.7095, 0.422, 0.7275, 0.4231, 0.7583, 0.4283, 0.7353, 0.422, 0.7275, 0.4167, 0.7497, 0.4177, 0.786, 0.4231, 0.7583, 0.4167, 0.7497, 0.4112, 0.7766, 0.7656, 0.3545, 0.7586, 0.3447, 0.7966, 0.2966, 0.8035, 0.3068, 0.8035, 0.3068, 0.7966, 0.2966, 0.8346, 0.2489, 0.8419, 0.26, 0.7586, 0.3447, 0.7521, 0.3355, 0.7901, 0.2872, 0.7966, 0.2966, 0.7966, 0.2966, 0.7901, 0.2872, 0.8276, 0.2389, 0.8346, 0.2489, 0.7656, 0.3545, 0.8035, 0.3068, 0.8112, 0.3186, 0.7734, 0.3656, 0.7734, 0.3656, 0.8112, 0.3186, 0.8204, 0.3334, 0.7831, 0.3793, 0.8035, 0.3068, 0.8419, 0.26, 0.85, 0.2731, 0.8112, 0.3186, 0.8112, 0.3186, 0.85, 0.2731, 0.8596, 0.2899, 0.8204, 0.3334, 0.7656, 0.3545, 0.7734, 0.3656, 0.736, 0.4131, 0.7276, 0.4021, 0.7276, 0.4021, 0.736, 0.4131, 0.6997, 0.4621, 0.6903, 0.4506, 0.7734, 0.3656, 0.7831, 0.3793, 0.7466, 0.4263, 0.736, 0.4131, 0.736, 0.4131, 0.7466, 0.4263, 0.7116, 0.4758, 0.6997, 0.4621, 0.7656, 0.3545, 0.7276, 0.4021, 0.7204, 0.3924, 0.7586, 0.3447, 0.7586, 0.3447, 0.7204, 0.3924, 0.7138, 0.3831, 0.7521, 0.3355, 0.7276, 0.4021, 0.6903, 0.4506, 0.6825, 0.4402, 0.7204, 0.3924, 0.7204, 0.3924, 0.6825, 0.4402, 0.6754, 0.4302, 0.7138, 0.3831, 0.4116, 0.8205, 0.4177, 0.786, 0.4112, 0.7766, 0.4056, 0.8101, 0.4, 0.8739, 0.4116, 0.8205, 0.4056, 0.8101, 0.3946, 0.8631, 0.4398, 0.665, 0.4315, 0.6248, 0.4282, 0.627, 0.4352, 0.6644, 0.4416, 0.6876, 0.4398, 0.665, 0.4352, 0.6644, 0.4363, 0.6845, 0.441, 0.7052, 0.4416, 0.6876, 0.4363, 0.6845, 0.4352, 0.7004, 0.4387, 0.7225, 0.441, 0.7052, 0.4352, 0.7004, 0.4326, 0.7163, 0.4346, 0.7423, 0.4387, 0.7225, 0.4326, 0.7163, 0.4283, 0.7353, 0.4296, 0.766, 0.4346, 0.7423, 0.4283, 0.7353, 0.4231, 0.7583, 0.9597, 0.1423, 0.9703, 0.1673, 0.8991, 0.2265, 0.8898, 0.2097, 0.8898, 0.2097, 0.8991, 0.2265, 0.85, 0.2731, 0.8419, 0.26, 0.9703, 0.1673, 0.9809, 0.199, 0.9095, 0.2479, 0.8991, 0.2265, 0.8991, 0.2265, 0.9095, 0.2479, 0.8596, 0.2899, 0.85, 0.2731, 0.9597, 0.1423, 0.8898, 0.2097, 0.8811, 0.1954, 0.9489, 0.1213, 0.9489, 0.1213, 0.8811, 0.1954, 0.8723, 0.1825, 0.9375, 0.1024, 0.8898, 0.2097, 0.8419, 0.26, 0.8346, 0.2489, 0.8811, 0.1954, 0.8811, 0.1954, 0.8346, 0.2489, 0.8276, 0.2389, 0.8723, 0.1825, 0.4242, 0.7944, 0.4296, 0.766, 0.4231, 0.7583, 0.4177, 0.786, 0.4178, 0.8298, 0.4242, 0.7944, 0.4177, 0.786, 0.4116, 0.8205, 0.4059, 0.8835, 0.4178, 0.8298, 0.4116, 0.8205, 0.4, 0.8739, 0.4451, 0.665, 0.436, 0.6218, 0.4315, 0.6248, 0.4398, 0.665, 0.4474, 0.6899, 0.4451, 0.665, 0.4398, 0.665, 0.4416, 0.6876, 0.4472, 0.7093, 0.4474, 0.6899, 0.4416, 0.6876, 0.441, 0.7052, 0.4451, 0.7278, 0.4472, 0.7093, 0.441, 0.7052, 0.4387, 0.7225, 0.4413, 0.7486, 0.4451, 0.7278, 0.4387, 0.7225, 0.4346, 0.7423, 0.4365, 0.773, 0.4413, 0.7486, 0.4346, 0.7423, 0.4296, 0.766, 0.4311, 0.802, 0.4365, 0.773, 0.4296, 0.766, 0.4242, 0.7944, 0.4245, 0.8382, 0.4311, 0.802, 0.4242, 0.7944, 0.4178, 0.8298, 0.4124, 0.8924, 0.4245, 0.8382, 0.4178, 0.8298, 0.4059, 0.8835, 0.4519, 0.6639, 0.443, 0.6171, 0.436, 0.6218, 0.4451, 0.665, 0.4544, 0.6914, 0.4519, 0.6639, 0.4451, 0.665, 0.4474, 0.6899, 0.4543, 0.7126, 0.4544, 0.6914, 0.4474, 0.6899, 0.4472, 0.7093, 0.4523, 0.7324, 0.4543, 0.7126, 0.4472, 0.7093, 0.4451, 0.7278, 0.5953, 0.6004, 0.5802, 0.5847, 0.6396, 0.4988, 0.6498, 0.5113, 0.6498, 0.5113, 0.6396, 0.4988, 0.6825, 0.4402, 0.6903, 0.4506, 0.5802, 0.5847, 0.5667, 0.5685, 0.6305, 0.4865, 0.6396, 0.4988, 0.6396, 0.4988, 0.6305, 0.4865, 0.6754, 0.4302, 0.6825, 0.4402, 0.5953, 0.6004, 0.6498, 0.5113, 0.6618, 0.5247, 0.6133, 0.616, 0.6133, 0.616, 0.6618, 0.5247, 0.6773, 0.5398, 0.6365, 0.632, 0.6498, 0.5113, 0.6903, 0.4506, 0.6997, 0.4621, 0.6618, 0.5247, 0.6618, 0.5247, 0.6997, 0.4621, 0.7116, 0.4758, 0.6773, 0.5398, 0.4487, 0.7541, 0.4523, 0.7324, 0.4451, 0.7278, 0.4413, 0.7486, 0.444, 0.7792, 0.4487, 0.7541, 0.4413, 0.7486, 0.4365, 0.773, 0.4386, 0.809, 0.444, 0.7792, 0.4365, 0.773, 0.4311, 0.802, 0.4318, 0.8459, 0.4386, 0.809, 0.4311, 0.802, 0.4245, 0.8382, 0.4195, 0.901, 0.4318, 0.8459, 0.4245, 0.8382, 0.4124, 0.8924, 0.4615, 0.6613, 0.4541, 0.6102, 0.443, 0.6171, 0.4519, 0.6639, 0.4634, 0.6916, 0.4615, 0.6613, 0.4519, 0.6639, 0.4544, 0.6914, 0.463, 0.7148, 0.4634, 0.6916, 0.4544, 0.6914, 0.4543, 0.7126, 0.5044, 0.4093, 0.5001, 0.3595, 0.5684, 0.3437, 0.5777, 0.3786, 0.5777, 0.3786, 0.5684, 0.3437, 0.6175, 0.3197, 0.6287, 0.3469, 0.5001, 0.3595, 0.5014, 0.3073, 0.5614, 0.3045, 0.5684, 0.3437, 0.5684, 0.3437, 0.5614, 0.3045, 0.6067, 0.2884, 0.6175, 0.3197, 0.5044, 0.4093, 0.5777, 0.3786, 0.588, 0.4076, 0.5128, 0.4527, 0.5128, 0.4527, 0.588, 0.4076, 0.5979, 0.4302, 0.5229, 0.4874, 0.5777, 0.3786, 0.6287, 0.3469, 0.6392, 0.3692, 0.588, 0.4076, 0.588, 0.4076, 0.6392, 0.3692, 0.6484, 0.3867, 0.5979, 0.4302, 0.4609, 0.736, 0.463, 0.7148, 0.4543, 0.7126, 0.4523, 0.7324, 0.4572, 0.7587, 0.4609, 0.736, 0.4523, 0.7324, 0.4487, 0.7541, 0.4525, 0.7847, 0.4572, 0.7587, 0.4487, 0.7541, 0.444, 0.7792, 0.447, 0.8152, 0.4525, 0.7847, 0.444, 0.7792, 0.4386, 0.809, 0.44, 0.8531, 0.447, 0.8152, 0.4386, 0.809, 0.4318, 0.8459, 0.4274, 0.9092, 0.44, 0.8531, 0.4318, 0.8459, 0.4195, 0.901, 0.4738, 0.6583, 0.469, 0.6027, 0.4541, 0.6102, 0.4615, 0.6613, 0.4745, 0.6914, 0.4738, 0.6583, 0.4615, 0.6613, 0.4634, 0.6916, 0.4735, 0.7166, 0.4745, 0.6914, 0.4634, 0.6916, 0.463, 0.7148, 0.471, 0.7392, 0.4735, 0.7166, 0.463, 0.7148, 0.4609, 0.736, 0.4671, 0.763, 0.471, 0.7392, 0.4609, 0.736, 0.4572, 0.7587, 0.4623, 0.7898, 0.4671, 0.763, 0.4572, 0.7587, 0.4525, 0.7847, 0.4567, 0.821, 0.4623, 0.7898, 0.4525, 0.7847, 0.447, 0.8152, 0.4495, 0.8599, 0.4567, 0.821, 0.447, 0.8152, 0.44, 0.8531, 0.4369, 0.9174, 0.4495, 0.8599, 0.44, 0.8531, 0.4274, 0.9092, 0.4883, 0.6562, 0.4868, 0.5966, 0.469, 0.6027, 0.4738, 0.6583, 0.4875, 0.6919, 0.4883, 0.6562, 0.4738, 0.6583, 0.4745, 0.6914, 0.4856, 0.7188, 0.4875, 0.6919, 0.4745, 0.6914, 0.4735, 0.7166, 0.4827, 0.7427, 0.4856, 0.7188, 0.4735, 0.7166, 0.471, 0.7392, 0.4786, 0.7674, 0.4827, 0.7427, 0.471, 0.7392, 0.4671, 0.763, 0.4737, 0.7949, 0.4786, 0.7674, 0.4671, 0.763, 0.4623, 0.7898, 0.4681, 0.8269, 0.4737, 0.7949, 0.4623, 0.7898, 0.4567, 0.821, 0.4611, 0.8668, 0.4681, 0.8269, 0.4567, 0.821, 0.4495, 0.8599, 0.4491, 0.9258, 0.4611, 0.8668, 0.4495, 0.8599, 0.4369, 0.9174, 0.5045, 0.656, 0.5066, 0.5934, 0.4868, 0.5966, 0.4883, 0.6562, 0.5021, 0.6937, 0.5045, 0.656, 0.4883, 0.6562, 0.4875, 0.6919, 0.4994, 0.722, 0.5021, 0.6937, 0.4875, 0.6919, 0.4856, 0.7188, 0.496, 0.7469, 0.4994, 0.722, 0.4856, 0.7188, 0.4827, 0.7427, 0.4918, 0.7723, 0.496, 0.7469, 0.4827, 0.7427, 0.4786, 0.7674, 0.4871, 0.8004, 0.4918, 0.7723, 0.4786, 0.7674, 0.4737, 0.7949, 0.4819, 0.833, 0.4871, 0.8004, 0.4737, 0.7949, 0.4681, 0.8269, 0.4756, 0.8737, 0.4819, 0.833, 0.4681, 0.8269, 0.4611, 0.8668, 0.822, 0.01011, 0.854, 0.0238, 0.8158, 0.1213, 0.7947, 0.1059, 0.7947, 0.1059, 0.8158, 0.1213, 0.7841, 0.1872, 0.7679, 0.1719, 0.854, 0.0238, 0.8793, 0.03937, 0.8322, 0.1358, 0.8158, 0.1213, 0.8158, 0.1213, 0.8322, 0.1358, 0.7966, 0.2004, 0.7841, 0.1872, 0.822, 0.01011, 0.7947, 0.1059, 0.7691, 0.09144, 0.785, 0.00147, 0.785, 0.00147, 0.7691, 0.09144, 0.7401, 0.07973, 0.7458, 0.0001154, 0.7947, 0.1059, 0.7679, 0.1719, 0.7482, 0.1554, 0.7691, 0.09144, 0.7691, 0.09144, 0.7482, 0.1554, 0.7255, 0.1391, 0.7401, 0.07973, 0.7039, 0.2673, 0.6899, 0.2475, 0.7211, 0.2041, 0.7375, 0.2219, 0.7375, 0.2219, 0.7211, 0.2041, 0.7482, 0.1554, 0.7679, 0.1719, 0.6899, 0.2475, 0.6743, 0.2255, 0.7024, 0.1851, 0.7211, 0.2041, 0.7211, 0.2041, 0.7024, 0.1851, 0.7255, 0.1391, 0.7482, 0.1554, 0.7039, 0.2673, 0.7375, 0.2219, 0.7512, 0.2375, 0.7158, 0.2842, 0.7158, 0.2842, 0.7512, 0.2375, 0.762, 0.2504, 0.7255, 0.2979, 0.7375, 0.2219, 0.7679, 0.1719, 0.7841, 0.1872, 0.7512, 0.2375, 0.7512, 0.2375, 0.7841, 0.1872, 0.7966, 0.2004, 0.762, 0.2504, 0.7039, 0.2673, 0.7158, 0.2842, 0.6788, 0.3284, 0.6679, 0.3093, 0.6679, 0.3093, 0.6788, 0.3284, 0.6392, 0.3692, 0.6287, 0.3469, 0.7158, 0.2842, 0.7255, 0.2979, 0.6879, 0.3437, 0.6788, 0.3284, 0.6788, 0.3284, 0.6879, 0.3437, 0.6484, 0.3867, 0.6392, 0.3692, 0.7039, 0.2673, 0.6679, 0.3093, 0.6556, 0.2865, 0.6899, 0.2475, 0.6899, 0.2475, 0.6556, 0.2865, 0.6425, 0.2605, 0.6743, 0.2255, 0.6679, 0.3093, 0.6287, 0.3469, 0.6175, 0.3197, 0.6556, 0.2865, 0.6556, 0.2865, 0.6175, 0.3197, 0.6067, 0.2884, 0.6425, 0.2605, 0.5963, 0.115, 0.6033, 0.1033, 0.6113, 0.1089, 0.6024, 0.1237, 0.6024, 0.1237, 0.6113, 0.1089, 0.6233, 0.1177, 0.6116, 0.1367, 0.6033, 0.1033, 0.6073, 0.08968, 0.6164, 0.09191, 0.6113, 0.1089, 0.6113, 0.1089, 0.6164, 0.09191, 0.6304, 0.09572, 0.6233, 0.1177, 0.5963, 0.115, 0.6024, 0.1237, 0.5908, 0.1347, 0.587, 0.1238, 0.587, 0.1238, 0.5908, 0.1347, 0.5778, 0.1405, 0.5766, 0.1283, 0.6024, 0.1237, 0.6116, 0.1367, 0.5966, 0.1512, 0.5908, 0.1347, 0.5908, 0.1347, 0.5966, 0.1512, 0.5798, 0.1593, 0.5778, 0.1405, 0.5963, 0.115, 0.587, 0.1238, 0.5844, 0.1158, 0.5917, 0.1086, 0.5917, 0.1086, 0.5844, 0.1158, 0.5811, 0.1096, 0.5876, 0.1029, 0.587, 0.1238, 0.5766, 0.1283, 0.5759, 0.1196, 0.5844, 0.1158, 0.5844, 0.1158, 0.5759, 0.1196, 0.5755, 0.1136, 0.5811, 0.1096, 0.5963, 0.115, 0.5917, 0.1086, 0.5975, 0.0993, 0.6033, 0.1033, 0.6033, 0.1033, 0.5975, 0.0993, 0.6009, 0.08825, 0.6073, 0.08968, 0.5917, 0.1086, 0.5876, 0.1029, 0.5931, 0.09453, 0.5975, 0.0993, 0.5975, 0.0993, 0.5931, 0.09453, 0.5964, 0.08735, 0.6009, 0.08825, 0.4656, 0.9342, 0.4756, 0.8737, 0.4611, 0.8668, 0.4491, 0.9258, 0.5216, 0.6583, 0.5272, 0.5941, 0.5066, 0.5934, 0.5045, 0.656, 0.5177, 0.6972, 0.5216, 0.6583, 0.5045, 0.656, 0.5021, 0.6937, 0.5141, 0.7263, 0.5177, 0.6972, 0.5021, 0.6937, 0.4994, 0.722, 0.5104, 0.7517, 0.5141, 0.7263, 0.4994, 0.722, 0.496, 0.7469, 0.5063, 0.7775, 0.5104, 0.7517, 0.496, 0.7469, 0.4918, 0.7723, 0.5018, 0.8057, 0.5063, 0.7775, 0.4918, 0.7723, 0.4871, 0.8004, 0.4973, 0.8385, 0.5018, 0.8057, 0.4871, 0.8004, 0.4819, 0.833, 0.4923, 0.8794, 0.4973, 0.8385, 0.4819, 0.833, 0.4756, 0.8737, 0.4852, 0.9406, 0.4923, 0.8794, 0.4756, 0.8737, 0.4656, 0.9342, 0.5381, 0.663, 0.5467, 0.5987, 0.5272, 0.5941, 0.5216, 0.6583, 0.5328, 0.7021, 0.5381, 0.663, 0.5216, 0.6583, 0.5177, 0.6972, 0.5287, 0.7314, 0.5328, 0.7021, 0.5177, 0.6972, 0.5141, 0.7263, 0.5248, 0.7569, 0.5287, 0.7314, 0.5141, 0.7263, 0.5104, 0.7517, 0.5208, 0.7825, 0.5248, 0.7569, 0.5104, 0.7517, 0.5063, 0.7775, 0.5168, 0.8105, 0.5208, 0.7825, 0.5063, 0.7775, 0.5018, 0.8057, 0.5188, 0.2131, 0.5567, 0.2238, 0.5574, 0.2638, 0.5081, 0.2576, 0.5081, 0.2576, 0.5574, 0.2638, 0.5614, 0.3045, 0.5014, 0.3073, 0.5567, 0.2238, 0.5893, 0.2202, 0.5971, 0.2548, 0.5574, 0.2638, 0.5574, 0.2638, 0.5971, 0.2548, 0.6067, 0.2884, 0.5614, 0.3045, 0.5131, 0.8428, 0.5168, 0.8105, 0.5018, 0.8057, 0.4973, 0.8385, 0.5096, 0.8832, 0.5131, 0.8428, 0.4973, 0.8385, 0.4923, 0.8794, 0.5057, 0.9436, 0.5096, 0.8832, 0.4923, 0.8794, 0.4852, 0.9406, 0.5527, 0.6693, 0.5636, 0.6059, 0.5467, 0.5987, 0.5381, 0.663, 0.5465, 0.7081, 0.5527, 0.6693, 0.5381, 0.663, 0.5328, 0.7021, 0.5419, 0.737, 0.5465, 0.7081, 0.5328, 0.7021, 0.5287, 0.7314, 0.538, 0.7621, 0.5419, 0.737, 0.5287, 0.7314, 0.5248, 0.7569, 0.5342, 0.7872, 0.538, 0.7621, 0.5248, 0.7569, 0.5208, 0.7825, 0.5188, 0.2131, 0.5312, 0.1763, 0.5584, 0.1876, 0.5567, 0.2238, 0.5567, 0.2238, 0.5584, 0.1876, 0.5835, 0.1872, 0.5893, 0.2202, 0.5312, 0.1763, 0.5423, 0.1489, 0.5612, 0.1584, 0.5584, 0.1876, 0.5584, 0.1876, 0.5612, 0.1584, 0.5798, 0.1593, 0.5835, 0.1872, 0.5306, 0.8145, 0.5342, 0.7872, 0.5208, 0.7825, 0.5168, 0.8105, 0.5277, 0.8459, 0.5306, 0.8145, 0.5168, 0.8105, 0.5131, 0.8428, 0.5256, 0.8851, 0.5277, 0.8459, 0.5131, 0.8428, 0.5096, 0.8832, 0.5246, 0.9436, 0.5256, 0.8851, 0.5096, 0.8832, 0.5057, 0.9436, 0.6742, 0.01778, 0.7082, 0.006149, 0.7099, 0.07211, 0.68, 0.06873, 0.68, 0.06873, 0.7099, 0.07211, 0.7008, 0.1244, 0.6754, 0.112, 0.7082, 0.006149, 0.7458, 0.0001154, 0.7401, 0.07973, 0.7099, 0.07211, 0.7099, 0.07211, 0.7401, 0.07973, 0.7255, 0.1391, 0.7008, 0.1244, 0.6742, 0.01778, 0.68, 0.06873, 0.6528, 0.06889, 0.6459, 0.03202, 0.6459, 0.03202, 0.6528, 0.06889, 0.6308, 0.07099, 0.6248, 0.04518, 0.68, 0.06873, 0.6754, 0.112, 0.651, 0.1024, 0.6528, 0.06889, 0.6528, 0.06889, 0.651, 0.1024, 0.6304, 0.09572, 0.6308, 0.07099, 0.5646, 0.6764, 0.5769, 0.6141, 0.5636, 0.6059, 0.5527, 0.6693, 0.5579, 0.7144, 0.5646, 0.6764, 0.5527, 0.6693, 0.5465, 0.7081, 0.5531, 0.7429, 0.5579, 0.7144, 0.5465, 0.7081, 0.5419, 0.737, 0.5491, 0.7674, 0.5531, 0.7429, 0.5419, 0.737, 0.538, 0.7621, 0.5455, 0.7917, 0.5491, 0.7674, 0.538, 0.7621, 0.5342, 0.7872, 0.5422, 0.8181, 0.5455, 0.7917, 0.5342, 0.7872, 0.5306, 0.8145, 0.5397, 0.8484, 0.5422, 0.8181, 0.5306, 0.8145, 0.5277, 0.8459, 0.5384, 0.886, 0.5397, 0.8484, 0.5277, 0.8459, 0.5256, 0.8851, 0.5391, 0.9422, 0.5384, 0.886, 0.5256, 0.8851, 0.5246, 0.9436, 0.5739, 0.6834, 0.5866, 0.6218, 0.5769, 0.6141, 0.5646, 0.6764, 0.5671, 0.7208, 0.5739, 0.6834, 0.5646, 0.6764, 0.5579, 0.7144, 0.5623, 0.7487, 0.5671, 0.7208, 0.5579, 0.7144, 0.5531, 0.7429, 0.5747, 0.08456, 0.5831, 0.07523, 0.5885, 0.08598, 0.5819, 0.09474, 0.5819, 0.09474, 0.5885, 0.08598, 0.5931, 0.09453, 0.5876, 0.1029, 0.5831, 0.07523, 0.5908, 0.06821, 0.5946, 0.07904, 0.5885, 0.08598, 0.5885, 0.08598, 0.5946, 0.07904, 0.5964, 0.08735, 0.5931, 0.09453, 0.5747, 0.08456, 0.5819, 0.09474, 0.575, 0.103, 0.5672, 0.09512, 0.5672, 0.09512, 0.575, 0.103, 0.5694, 0.1108, 0.5615, 0.105, 0.5819, 0.09474, 0.5876, 0.1029, 0.5811, 0.1096, 0.575, 0.103, 0.575, 0.103, 0.5811, 0.1096, 0.5755, 0.1136, 0.5694, 0.1108, 0.5584, 0.7726, 0.5623, 0.7487, 0.5531, 0.7429, 0.5491, 0.7674, 0.5549, 0.7961, 0.5584, 0.7726, 0.5491, 0.7674, 0.5455, 0.7917, 0.5519, 0.8216, 0.5549, 0.7961, 0.5455, 0.7917, 0.5422, 0.8181, 0.5497, 0.8507, 0.5519, 0.8216, 0.5422, 0.8181, 0.5397, 0.8484, 0.5488, 0.8867, 0.5497, 0.8507, 0.5397, 0.8484, 0.5384, 0.886, 0.5503, 0.9406, 0.5488, 0.8867, 0.5384, 0.886, 0.5391, 0.9422, 0.5817, 0.6906, 0.5943, 0.6296, 0.5866, 0.6218, 0.5739, 0.6834, 0.575, 0.7275, 0.5817, 0.6906, 0.5739, 0.6834, 0.5671, 0.7208, 0.5704, 0.7547, 0.575, 0.7275, 0.5671, 0.7208, 0.5623, 0.7487, 0.5667, 0.778, 0.5704, 0.7547, 0.5623, 0.7487, 0.5584, 0.7726, 0.5634, 0.8007, 0.5667, 0.778, 0.5584, 0.7726, 0.5549, 0.7961, 0.5605, 0.8251, 0.5634, 0.8007, 0.5549, 0.7961, 0.5519, 0.8216, 0.5585, 0.853, 0.5605, 0.8251, 0.5519, 0.8216, 0.5497, 0.8507, 0.5577, 0.8874, 0.5585, 0.853, 0.5497, 0.8507, 0.5488, 0.8867, 0.5594, 0.9392, 0.5577, 0.8874, 0.5488, 0.8867, 0.5503, 0.9406, 0.5889, 0.6985, 0.6012, 0.638, 0.5943, 0.6296, 0.5817, 0.6906, 0.5824, 0.7347, 0.5889, 0.6985, 0.5817, 0.6906, 0.575, 0.7275, 0.578, 0.7612, 0.5824, 0.7347, 0.575, 0.7275, 0.5704, 0.7547, 0.5745, 0.7837, 0.578, 0.7612, 0.5704, 0.7547, 0.5667, 0.778, 0.5713, 0.8055, 0.5745, 0.7837, 0.5667, 0.778, 0.5634, 0.8007, 0.603, 0.05973, 0.6116, 0.05404, 0.6164, 0.07311, 0.607, 0.07476, 0.607, 0.07476, 0.6164, 0.07311, 0.6164, 0.09191, 0.6073, 0.08968, 0.6116, 0.05404, 0.6248, 0.04518, 0.6308, 0.07099, 0.6164, 0.07311, 0.6164, 0.07311, 0.6308, 0.07099, 0.6304, 0.09572, 0.6164, 0.09191, 0.603, 0.05973, 0.607, 0.07476, 0.6002, 0.07608, 0.5966, 0.06393, 0.5966, 0.06393, 0.6002, 0.07608, 0.5946, 0.07904, 0.5908, 0.06821, 0.607, 0.07476, 0.6073, 0.08968, 0.6009, 0.08825, 0.6002, 0.07608, 0.6002, 0.07608, 0.6009, 0.08825, 0.5964, 0.08735, 0.5946, 0.07904, 0.5687, 0.8289, 0.5713, 0.8055, 0.5634, 0.8007, 0.5605, 0.8251, 0.5667, 0.8555, 0.5687, 0.8289, 0.5605, 0.8251, 0.5585, 0.853, 0.566, 0.8882, 0.5667, 0.8555, 0.5585, 0.853, 0.5577, 0.8874, 0.5678, 0.9381, 0.566, 0.8882, 0.5577, 0.8874, 0.5594, 0.9392, 0.5545, 0.1208, 0.5655, 0.1269, 0.5637, 0.1393, 0.5497, 0.1319, 0.5497, 0.1319, 0.5637, 0.1393, 0.5612, 0.1584, 0.5423, 0.1489, 0.5655, 0.1269, 0.5766, 0.1283, 0.5778, 0.1405, 0.5637, 0.1393, 0.5637, 0.1393, 0.5778, 0.1405, 0.5798, 0.1593, 0.5612, 0.1584, 0.5956, 0.7073, 0.6075, 0.6472, 0.6012, 0.638, 0.5889, 0.6985, 0.5896, 0.7425, 0.5956, 0.7073, 0.5889, 0.6985, 0.5824, 0.7347, 0.5855, 0.7682, 0.5896, 0.7425, 0.5824, 0.7347, 0.578, 0.7612, 0.5822, 0.7898, 0.5855, 0.7682, 0.578, 0.7612, 0.5745, 0.7837, 0.5793, 0.8107, 0.5822, 0.7898, 0.5745, 0.7837, 0.5713, 0.8055, 0.5769, 0.833, 0.5793, 0.8107, 0.5713, 0.8055, 0.5687, 0.8289, 0.5751, 0.8582, 0.5769, 0.833, 0.5687, 0.8289, 0.5667, 0.8555, 0.5746, 0.8892, 0.5751, 0.8582, 0.5667, 0.8555, 0.566, 0.8882, 0.5545, 0.1208, 0.558, 0.1125, 0.5669, 0.118, 0.5655, 0.1269, 0.5655, 0.1269, 0.5669, 0.118, 0.5759, 0.1196, 0.5766, 0.1283, 0.558, 0.1125, 0.5615, 0.105, 0.5694, 0.1108, 0.5669, 0.118, 0.5669, 0.118, 0.5694, 0.1108, 0.5755, 0.1136, 0.5759, 0.1196, 0.9806, 0.5477, 0.9631, 0.5463, 0.9616, 0.5221, 0.9829, 0.5233, 0.9829, 0.5233, 0.9616, 0.5221, 0.9601, 0.4991, 0.9852, 0.5005, 0.9631, 0.5463, 0.9468, 0.5495, 0.9416, 0.5267, 0.9616, 0.5221, 0.9616, 0.5221, 0.9416, 0.5267, 0.9364, 0.5048, 0.9601, 0.4991, 0.5768, 0.9373, 0.5746, 0.8892, 0.566, 0.8882, 0.5678, 0.9381, 0.6022, 0.7168, 0.6135, 0.6571, 0.6075, 0.6472, 0.5956, 0.7073, 0.5967, 0.751, 0.6022, 0.7168, 0.5956, 0.7073, 0.5896, 0.7425, 0.5929, 0.7757, 0.5967, 0.751, 0.5896, 0.7425, 0.5855, 0.7682, 0.5899, 0.7964, 0.5929, 0.7757, 0.5855, 0.7682, 0.5822, 0.7898, 0.5873, 0.8161, 0.5899, 0.7964, 0.5822, 0.7898, 0.5793, 0.8107, 0.5851, 0.8372, 0.5873, 0.8161, 0.5793, 0.8107, 0.5769, 0.833, 0.5837, 0.861, 0.5851, 0.8372, 0.5769, 0.833, 0.5751, 0.8582, 0.9806, 0.5477, 0.9776, 0.5728, 0.964, 0.5704, 0.9631, 0.5463, 0.9631, 0.5463, 0.964, 0.5704, 0.9515, 0.5719, 0.9468, 0.5495, 0.9776, 0.5728, 0.9733, 0.5941, 0.9621, 0.5897, 0.964, 0.5704, 0.964, 0.5704, 0.9621, 0.5897, 0.954, 0.5862, 0.9515, 0.5719, 0.5834, 0.8902, 0.5837, 0.861, 0.5751, 0.8582, 0.5746, 0.8892, 0.5865, 0.9364, 0.5834, 0.8902, 0.5746, 0.8892, 0.5768, 0.9373, 0.6086, 0.7273, 0.6192, 0.6682, 0.6135, 0.6571, 0.6022, 0.7168, 0.6036, 0.7602, 0.6086, 0.7273, 0.6022, 0.7168, 0.5967, 0.751, 0.8287, 0.66, 0.8075, 0.6631, 0.8092, 0.6096, 0.8294, 0.6147, 0.8294, 0.6147, 0.8092, 0.6096, 0.8194, 0.5635, 0.8375, 0.5741, 0.8075, 0.6631, 0.7799, 0.6658, 0.7846, 0.6021, 0.8092, 0.6096, 0.8092, 0.6096, 0.7846, 0.6021, 0.798, 0.5499, 0.8194, 0.5635, 0.8287, 0.66, 0.8294, 0.6147, 0.8464, 0.6185, 0.846, 0.6574, 0.846, 0.6574, 0.8464, 0.6185, 0.8623, 0.6219, 0.862, 0.6554, 0.8294, 0.6147, 0.8375, 0.5741, 0.8532, 0.5828, 0.8464, 0.6185, 0.8464, 0.6185, 0.8532, 0.5828, 0.868, 0.5907, 0.8623, 0.6219, 0.6002, 0.7838, 0.6036, 0.7602, 0.5967, 0.751, 0.5929, 0.7757, 0.5975, 0.8033, 0.6002, 0.7838, 0.5929, 0.7757, 0.5899, 0.7964, 0.5952, 0.8218, 0.5975, 0.8033, 0.5899, 0.7964, 0.5873, 0.8161, 0.5934, 0.8416, 0.5952, 0.8218, 0.5873, 0.8161, 0.5851, 0.8372, 0.8742, 0.5081, 0.8532, 0.5392, 0.8378, 0.5248, 0.8615, 0.4901, 0.8615, 0.4901, 0.8378, 0.5248, 0.8196, 0.5072, 0.8464, 0.4688, 0.8532, 0.5392, 0.8375, 0.5741, 0.8194, 0.5635, 0.8378, 0.5248, 0.8378, 0.5248, 0.8194, 0.5635, 0.798, 0.5499, 0.8196, 0.5072, 0.8742, 0.5081, 0.8615, 0.4901, 0.8888, 0.4607, 0.8987, 0.4821, 0.8987, 0.4821, 0.8888, 0.4607, 0.9189, 0.4385, 0.9258, 0.4632, 0.8615, 0.4901, 0.8464, 0.4688, 0.8767, 0.4355, 0.8888, 0.4607, 0.8888, 0.4607, 0.8767, 0.4355, 0.91, 0.4091, 0.9189, 0.4385, 0.8742, 0.5081, 0.8987, 0.4821, 0.9071, 0.5007, 0.8852, 0.5237, 0.8852, 0.5237, 0.9071, 0.5007, 0.915, 0.5186, 0.8957, 0.5386, 0.8987, 0.4821, 0.9258, 0.4632, 0.9313, 0.4845, 0.9071, 0.5007, 0.9071, 0.5007, 0.9313, 0.4845, 0.9364, 0.5048, 0.915, 0.5186, 0.8742, 0.5081, 0.8852, 0.5237, 0.8667, 0.5515, 0.8532, 0.5392, 0.8532, 0.5392, 0.8667, 0.5515, 0.8532, 0.5828, 0.8375, 0.5741, 0.8852, 0.5237, 0.8957, 0.5386, 0.8796, 0.5631, 0.8667, 0.5515, 0.8667, 0.5515, 0.8796, 0.5631, 0.868, 0.5907, 0.8532, 0.5828, 0.5922, 0.8637, 0.5934, 0.8416, 0.5851, 0.8372, 0.5837, 0.861, 0.5923, 0.891, 0.5922, 0.8637, 0.5837, 0.861, 0.5834, 0.8902, 0.5964, 0.9351, 0.5923, 0.891, 0.5834, 0.8902, 0.5865, 0.9364, 0.6148, 0.7393, 0.6247, 0.6813, 0.6192, 0.6682, 0.6086, 0.7273, 0.6103, 0.7705, 0.6148, 0.7393, 0.6086, 0.7273, 0.6036, 0.7602, 0.6072, 0.7926, 0.6103, 0.7705, 0.6036, 0.7602, 0.6002, 0.7838, 0.6048, 0.8108, 0.6072, 0.7926, 0.6002, 0.7838, 0.5975, 0.8033, 0.6028, 0.8279, 0.6048, 0.8108, 0.5975, 0.8033, 0.5952, 0.8218, 0.6011, 0.8461, 0.6028, 0.8279, 0.5952, 0.8218, 0.5934, 0.8416, 0.6001, 0.8665, 0.6011, 0.8461, 0.5934, 0.8416, 0.5922, 0.8637, 0.6003, 0.8913, 0.6001, 0.8665, 0.5922, 0.8637, 0.5923, 0.891, 0.605, 0.9327, 0.6003, 0.8913, 0.5923, 0.891, 0.5964, 0.9351, 0.6209, 0.7534, 0.6303, 0.698, 0.6247, 0.6813, 0.6148, 0.7393, 0.6169, 0.782, 0.6209, 0.7534, 0.6148, 0.7393, 0.6103, 0.7705, 0.6141, 0.8024, 0.6169, 0.782, 0.6103, 0.7705, 0.6072, 0.7926, 0.6119, 0.8189, 0.6141, 0.8024, 0.6072, 0.7926, 0.6048, 0.8108, 0.61, 0.8344, 0.6119, 0.8189, 0.6048, 0.8108, 0.6028, 0.8279, 0.6084, 0.8509, 0.61, 0.8344, 0.6028, 0.8279, 0.6011, 0.8461, 0.6073, 0.8692, 0.6084, 0.8509, 0.6011, 0.8461, 0.6001, 0.8665, 0.6072, 0.891, 0.6073, 0.8692, 0.6001, 0.8665, 0.6003, 0.8913, 0.6115, 0.9285, 0.6072, 0.891, 0.6003, 0.8913, 0.605, 0.9327, 0.6268, 0.7699, 0.6356, 0.7204, 0.6303, 0.698, 0.6209, 0.7534, 0.6234, 0.795, 0.6268, 0.7699, 0.6209, 0.7534, 0.6169, 0.782, 0.6209, 0.8131, 0.6234, 0.795, 0.6169, 0.782, 0.6141, 0.8024, 0.957, 0.6252, 0.9451, 0.6371, 0.9391, 0.6223, 0.9474, 0.6117, 0.9474, 0.6117, 0.9391, 0.6223, 0.9336, 0.6109, 0.9398, 0.6009, 0.9451, 0.6371, 0.9327, 0.6451, 0.9301, 0.63, 0.9391, 0.6223, 0.9391, 0.6223, 0.9301, 0.63, 0.928, 0.6189, 0.9336, 0.6109, 0.957, 0.6252, 0.9474, 0.6117, 0.9559, 0.6013, 0.9666, 0.6101, 0.9666, 0.6101, 0.9559, 0.6013, 0.9621, 0.5897, 0.9733, 0.5941, 0.9474, 0.6117, 0.9398, 0.6009, 0.9477, 0.5932, 0.9559, 0.6013, 0.9559, 0.6013, 0.9477, 0.5932, 0.954, 0.5862, 0.9621, 0.5897, 0.6189, 0.8278, 0.6209, 0.8131, 0.6141, 0.8024, 0.6119, 0.8189, 0.6172, 0.8415, 0.6189, 0.8278, 0.6119, 0.8189, 0.61, 0.8344, 0.6157, 0.8562, 0.6172, 0.8415, 0.61, 0.8344, 0.6084, 0.8509, 0.6146, 0.8722, 0.6157, 0.8562, 0.6084, 0.8509, 0.6073, 0.8692, 0.8975, 0.6521, 0.8792, 0.6537, 0.8795, 0.6253, 0.8975, 0.6287, 0.8975, 0.6287, 0.8795, 0.6253, 0.8841, 0.599, 0.9009, 0.6072, 0.8792, 0.6537, 0.862, 0.6554, 0.8623, 0.6219, 0.8795, 0.6253, 0.8795, 0.6253, 0.8623, 0.6219, 0.868, 0.5907, 0.8841, 0.599, 0.8975, 0.6521, 0.8975, 0.6287, 0.9155, 0.6313, 0.9165, 0.6496, 0.9165, 0.6496, 0.9155, 0.6313, 0.9301, 0.63, 0.9327, 0.6451, 0.8975, 0.6287, 0.9009, 0.6072, 0.9174, 0.6148, 0.9155, 0.6313, 0.9155, 0.6313, 0.9174, 0.6148, 0.928, 0.6189, 0.9301, 0.63, 0.614, 0.8907, 0.6146, 0.8722, 0.6073, 0.8692, 0.6072, 0.891, 0.6177, 0.9222, 0.614, 0.8907, 0.6072, 0.891, 0.6115, 0.9285, 0.6324, 0.7865, 0.6392, 0.7469, 0.6356, 0.7204, 0.6268, 0.7699, 0.6299, 0.8079, 0.6324, 0.7865, 0.6268, 0.7699, 0.6234, 0.795, 0.9191, 0.5716, 0.9083, 0.5883, 0.8936, 0.5755, 0.9072, 0.5548, 0.9072, 0.5548, 0.8936, 0.5755, 0.8796, 0.5631, 0.8957, 0.5386, 0.9083, 0.5883, 0.9009, 0.6072, 0.8841, 0.599, 0.8936, 0.5755, 0.8936, 0.5755, 0.8841, 0.599, 0.868, 0.5907, 0.8796, 0.5631, 0.9191, 0.5716, 0.9072, 0.5548, 0.9235, 0.538, 0.9322, 0.5582, 0.9322, 0.5582, 0.9235, 0.538, 0.9416, 0.5267, 0.9468, 0.5495, 0.9072, 0.5548, 0.8957, 0.5386, 0.915, 0.5186, 0.9235, 0.538, 0.9235, 0.538, 0.915, 0.5186, 0.9364, 0.5048, 0.9416, 0.5267, 0.9191, 0.5716, 0.9322, 0.5582, 0.9404, 0.5781, 0.9307, 0.588, 0.9307, 0.588, 0.9404, 0.5781, 0.9477, 0.5932, 0.9398, 0.6009, 0.9322, 0.5582, 0.9468, 0.5495, 0.9515, 0.5719, 0.9404, 0.5781, 0.9404, 0.5781, 0.9515, 0.5719, 0.954, 0.5862, 0.9477, 0.5932, 0.9191, 0.5716, 0.9307, 0.588, 0.9227, 0.6004, 0.9083, 0.5883, 0.9083, 0.5883, 0.9227, 0.6004, 0.9174, 0.6148, 0.9009, 0.6072, 0.9307, 0.588, 0.9398, 0.6009, 0.9336, 0.6109, 0.9227, 0.6004, 0.9227, 0.6004, 0.9336, 0.6109, 0.928, 0.6189, 0.9174, 0.6148, 0.6278, 0.8238, 0.6299, 0.8079, 0.6234, 0.795, 0.6209, 0.8131, 0.626, 0.8369, 0.6278, 0.8238, 0.6209, 0.8131, 0.6189, 0.8278, 0.6245, 0.849, 0.626, 0.8369, 0.6189, 0.8278, 0.6172, 0.8415, 0.6232, 0.8621, 0.6245, 0.849, 0.6172, 0.8415, 0.6157, 0.8562, 0.6219, 0.876, 0.6232, 0.8621, 0.6157, 0.8562, 0.6146, 0.8722, 0.6207, 0.8912, 0.6219, 0.876, 0.6146, 0.8722, 0.614, 0.8907, 0.6228, 0.9143, 0.6207, 0.8912, 0.614, 0.8907, 0.6177, 0.9222, 0.6392, 0.7996, 0.6403, 0.7744, 0.6392, 0.7469, 0.6324, 0.7865, 0.6373, 0.8188, 0.6392, 0.7996, 0.6324, 0.7865, 0.6299, 0.8079, 0.6354, 0.8335, 0.6373, 0.8188, 0.6299, 0.8079, 0.6278, 0.8238, 0.6339, 0.8456, 0.6354, 0.8335, 0.6278, 0.8238, 0.626, 0.8369, 0.6326, 0.8567, 0.6339, 0.8456, 0.626, 0.8369, 0.6245, 0.849, 0.6314, 0.8687, 0.6326, 0.8567, 0.6245, 0.849, 0.6232, 0.8621, 0.6302, 0.8815, 0.6314, 0.8687, 0.6232, 0.8621, 0.6219, 0.876, 0.6286, 0.8947, 0.6302, 0.8815, 0.6219, 0.876, 0.6207, 0.8912, 0.6263, 0.9059, 0.6286, 0.8947, 0.6207, 0.8912, 0.6228, 0.9143])
me_cube_001.materials.append(mat_material_007)
me_cube_001.use_remesh_preserve_volume = False
me_cube_001.use_remesh_preserve_attributes = False
me_cube_001.use_mirror_vertex_groups = False
me_cube_001.update()

# ---- objects
ob_lamp = bpy.data.objects.new('Lamp', light_lamp)
ob_camera = bpy.data.objects.new('Camera', cam_camera)
ob_cube_002 = bpy.data.objects.new('Cube.002', me_cube_001)

# ---- transforms, parenting, visibility, modifiers, constraints
ob_lamp.location = (4.076, 1.005, 5.904)
ob_lamp.rotation_euler = (0.6503, 0.05522, 1.866)
ob_lamp.lock_rotations_4d = False
ob_lamp.empty_display_type = 'ARROWS'
ob_lamp.color = (0.0, 0.0, 0.0, 0.0)
ob_lamp.lineart.crease_threshold = 0.0
ob_camera.location = (7.481, -6.508, 5.344)
ob_camera.rotation_euler = (1.109, 0.0, 0.8149)
ob_camera.lock_rotations_4d = False
ob_camera.empty_display_type = 'ARROWS'
ob_camera.color = (0.0, 0.0, 0.0, 0.0)
ob_camera.display_type = 'WIRE'
ob_camera.lineart.crease_threshold = 0.0
ob_cube_002.location = (0.0, 0.0, 0.0)
ob_cube_002.scale = (1.0, 1.0, 1.418)
ob_cube_002.lineart.crease_threshold = 0.0

# ---- collection membership
col_collection_1.objects.link(ob_lamp)
col_collection_1.objects.link(ob_camera)
col_collection_1.objects.link(ob_cube_002)

# ---- scene / render settings (as saved in the file)
scene.camera = ob_camera
scene.frame_start = 1; scene.frame_end = 250; scene.frame_set(1)
scene.render.engine = 'BLENDER_EEVEE_NEXT'
scene.render.resolution_percentage = 50
scene.render.dither_intensity = 0.0
scene.cycles.use_denoising = False
scene.cycles.samples = 128
scene.cycles.sampling_pattern = 'TABULATED_SOBOL'
scene.cycles.use_adaptive_sampling = False
scene.cycles.use_light_tree = False
scene.cycles.blur_glossy = 0.0
scene.cycles.sample_clamp_indirect = 0.0
scene.view_settings.view_transform = 'Standard'
bpy.context.view_layer.update()
